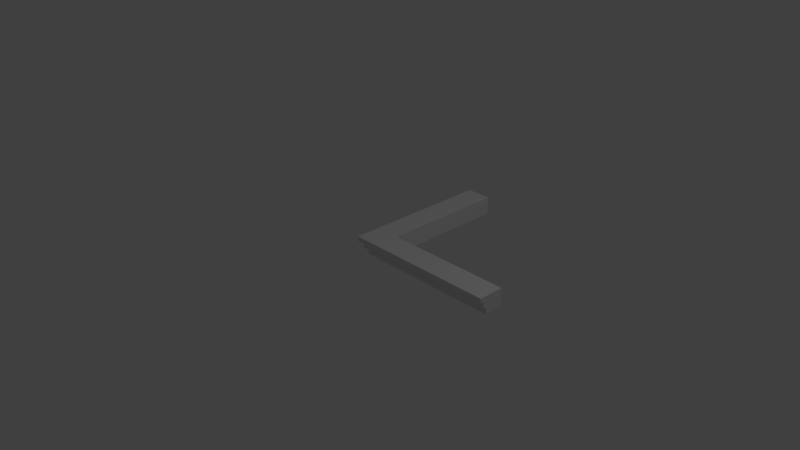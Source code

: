 # Source: RoofCornerFill2x.25x.25.blend  (saved by Blender 2.79.0; exported with 4.5.12 LTS)
import bpy
from mathutils import Matrix  # noqa: F401  (used for matrix-valued properties, if any)

bpy.ops.wm.read_factory_settings(use_empty=True)
scene = bpy.context.scene
scene.name = 'Scene'

# ---- collections
col_collection_1 = bpy.data.collections.new('Collection 1'); scene.collection.children.link(col_collection_1)

# ---- materials (node trees are filled in below, after node groups)
mat_material = bpy.data.materials.new('Material')
mat_material.alpha_threshold = 0.0
mat_material.use_transparent_shadow = False
mat_material.roughness = 0.5
mat_material.line_color = (0.0, 0.0, 0.0, 1.0)

# ---- material node trees

# ---- world
world_world = bpy.data.worlds.new('World'); scene.world = world_world
world_world.color = (0.05088, 0.05088, 0.05088)
world_world.use_sun_shadow = False
world_world.sun_shadow_jitter_overblur = 0.0
world_world.cycles.sampling_method = 'MANUAL'

# ---- cameras
cam_camera = bpy.data.cameras.new('Camera')
cam_camera.clip_end = 100.0
cam_camera.lens = 35.0
cam_camera.sensor_width = 32.0
cam_camera.sensor_height = 18.0
cam_camera.ortho_scale = 7.314
cam_camera.dof.focus_distance = 0.0
cam_camera.dof.aperture_fstop = 128.0

# ---- lights
light_lamp = bpy.data.lights.new('Lamp', 'POINT')
light_lamp.transmission_factor = 0.0
light_lamp.cutoff_distance = 30.0
light_lamp.energy = 100.0
light_lamp.shadow_buffer_clip_start = 1.001
light_lamp.shadow_soft_size = 0.1
light_lamp.shadow_maximum_resolution = 0.006
light_lamp.use_absolute_resolution = True

# ---- meshes
me_cube = bpy.data.meshes.new('Cube')
me_cube.from_pydata([(2.0, -1.788e-07, 0.0), (0.0, 0.0, 0.0), (4.768e-07, 2.0, 0.0), (2.0, -7.749e-07, 2.0), (-2.384e-07, 1.788e-07, 2.0), (1.788e-07, 2.0, 2.0), (2.0, -6.258e-07, 1.5), (-1.788e-07, 1.341e-07, 1.5), (2.533e-07, 2.0, 1.5), (2.0, -4.023e-07, 0.75), (-8.941e-08, 6.706e-08, 0.75), (3.651e-07, 2.0, 0.75), (2.0, -0.1, 1.5), (2.0, -0.1, 2.0), (-2.217e-07, -0.1, 1.5), (-2.813e-07, -0.1, 2.0), (-0.1, 1.553e-07, 1.5), (-0.1, 2e-07, 2.0), (-0.1, 2.0, 1.5), (-0.1, 2.0, 2.0), (-0.1, 1.77e-07, 1.5), (-0.1, 2.217e-07, 2.0), (-0.1, -0.1, 1.5), (-0.1, -0.1, 2.0), (-0.05, 7.814e-08, 0.75), (-0.05, 1.452e-07, 1.5), (-0.05, 2.0, 0.75), (-0.05, 2.0, 1.5), (2.0, -0.05, 0.75), (2.0, -0.05, 1.5), (-1.048e-07, -0.05, 0.75), (-1.942e-07, -0.05, 1.5), (-0.05, 8.242e-08, 0.75), (-0.05, 1.495e-07, 1.5), (-0.05, -0.05, 0.75), (-0.05, -0.05, 1.5), (2.0, 0.25, 0.0), (5.96e-08, 0.25, 0.0), (2.0, 0.25, 2.0), (-1.863e-07, 0.25, 2.0), (-1.248e-07, 0.25, 1.5), (2.0, 0.25, 1.5), (2.0, 0.25, 0.75), (-3.26e-08, 0.25, 0.75), (-0.1, 0.25, 2.0), (-0.1, 0.25, 1.5), (-0.05, 0.25, 1.5), (-0.05, 0.25, 0.75), (0.25, 2.0, 0.0), (0.25, -2.235e-08, 0.0), (0.25, 2.0, 2.0), (0.25, 5.96e-08, 2.0), (0.25, 2.0, 1.5), (0.25, 3.912e-08, 1.5), (0.25, 8.382e-09, 0.75), (0.25, 2.0, 0.75), (0.25, -0.1, 2.0), (0.25, -0.1, 1.5), (0.25, -0.05, 1.5), (0.25, -0.05, 0.75), (0.25, 0.25, 2.0), (0.25, 0.25, 0.0)], [], [(61, 49, 1, 37), (60, 39, 4, 51), (41, 38, 3, 6), (51, 4, 15, 56), (7, 4, 17, 16), (55, 48, 2, 11), (50, 52, 8, 5), (10, 7, 25, 24), (7, 10, 32, 33), (42, 41, 6, 9), (36, 42, 9, 0), (49, 54, 10, 1), (37, 43, 11, 2), (52, 55, 11, 8), (57, 56, 15, 14), (7, 14, 22, 20), (6, 3, 13, 12), (53, 6, 12, 57), (45, 44, 19, 18), (40, 7, 16, 45), (39, 5, 19, 44), (5, 8, 18, 19), (21, 20, 22, 23), (15, 4, 21, 23), (4, 7, 20, 21), (14, 15, 23, 22), (47, 46, 27, 26), (40, 8, 27, 46), (8, 11, 26, 27), (43, 10, 24, 47), (59, 58, 31, 30), (54, 9, 28, 59), (9, 6, 29, 28), (53, 7, 31, 58), (33, 32, 34, 35), (31, 7, 33, 35), (30, 31, 35, 34), (10, 30, 34, 32), (11, 43, 47, 26), (7, 40, 46, 25), (24, 25, 46, 47), (4, 39, 44, 17), (8, 40, 45, 18), (16, 17, 44, 45), (1, 10, 43, 37), (36, 61, 60, 38), (50, 5, 39, 60), (48, 61, 37, 2), (6, 53, 58, 29), (10, 54, 59, 30), (28, 29, 58, 59), (7, 53, 57, 14), (12, 13, 56, 57), (48, 50, 60, 61), (0, 9, 54, 49), (3, 51, 56, 13), (38, 60, 51, 3), (36, 0, 49, 61)])
me_cube.materials.append(mat_material)
me_cube.use_remesh_preserve_volume = False
me_cube.use_remesh_preserve_attributes = False
me_cube.use_mirror_vertex_groups = False
me_cube.update()

# ---- objects
ob_roofcornerfill2x_25x_25 = bpy.data.objects.new('RoofCornerFill2x.25x.25', me_cube)
ob_lamp = bpy.data.objects.new('Lamp', light_lamp)
ob_camera = bpy.data.objects.new('Camera', cam_camera)

# ---- transforms, parenting, visibility, modifiers, constraints
ob_roofcornerfill2x_25x_25.location = (0.0, 0.0, 0.0)
ob_roofcornerfill2x_25x_25.scale = (1.0, 1.0, 0.125)
ob_roofcornerfill2x_25x_25.lock_rotations_4d = False
ob_roofcornerfill2x_25x_25.empty_display_type = 'ARROWS'
ob_roofcornerfill2x_25x_25.lineart.crease_threshold = 0.0
ob_lamp.location = (4.076, 1.005, 5.904)
ob_lamp.rotation_euler = (0.6503, 0.05522, 1.866)
ob_lamp.lock_rotations_4d = False
ob_lamp.empty_display_type = 'ARROWS'
ob_lamp.color = (0.0, 0.0, 0.0, 0.0)
ob_lamp.lineart.crease_threshold = 0.0
ob_camera.location = (7.481, -6.508, 5.344)
ob_camera.rotation_euler = (1.109, 0.0, 0.8149)
ob_camera.lock_rotations_4d = False
ob_camera.empty_display_type = 'ARROWS'
ob_camera.color = (0.0, 0.0, 0.0, 0.0)
ob_camera.display_type = 'WIRE'
ob_camera.lineart.crease_threshold = 0.0

# ---- collection membership
col_collection_1.objects.link(ob_roofcornerfill2x_25x_25)
col_collection_1.objects.link(ob_lamp)
col_collection_1.objects.link(ob_camera)

# ---- scene / render settings (as saved in the file)
scene.camera = ob_camera
scene.frame_start = 1; scene.frame_end = 250; scene.frame_set(1)
scene.render.engine = 'BLENDER_EEVEE_NEXT'
scene.render.resolution_percentage = 50
scene.render.dither_intensity = 0.0
scene.cycles.use_denoising = False
scene.cycles.samples = 128
scene.cycles.sampling_pattern = 'TABULATED_SOBOL'
scene.cycles.use_adaptive_sampling = False
scene.cycles.use_light_tree = False
scene.cycles.blur_glossy = 0.0
scene.cycles.sample_clamp_indirect = 0.0
scene.view_settings.view_transform = 'Standard'
bpy.context.view_layer.update()

